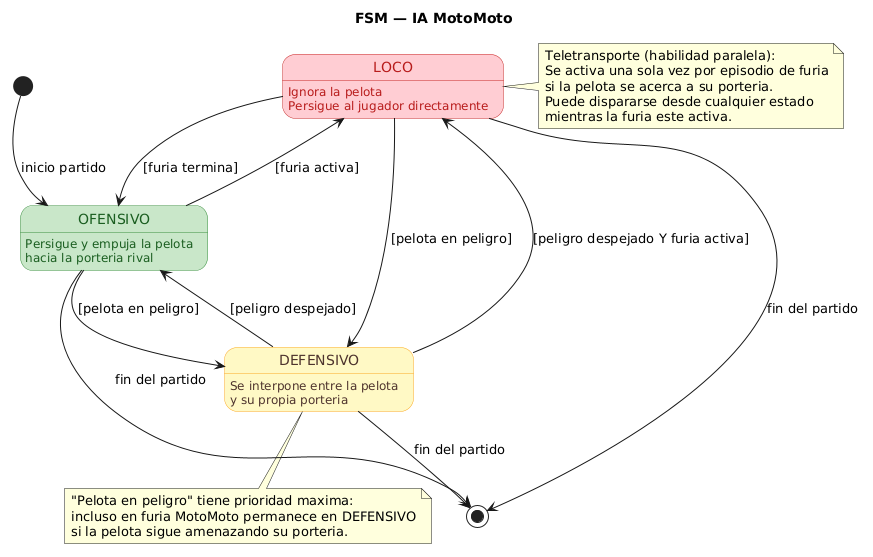

The diagram above was rendered by PlantUML. Its source (embedded in the PNG):
@startuml
title FSM — IA MotoMoto

skinparam shadowing false
hide empty description

skinparam state {
  BackgroundColor<<ataque>>  #C8E6C9
  BorderColor<<ataque>>      #388E3C
  FontColor<<ataque>>        #1B5E20

  BackgroundColor<<defensa>> #FFF9C4
  BorderColor<<defensa>>     #F9A825
  FontColor<<defensa>>       #4E342E

  BackgroundColor<<furia>>   #FFCDD2
  BorderColor<<furia>>       #C62828
  FontColor<<furia>>         #B71C1C
}

[*] --> OFENSIVO : inicio partido

state "OFENSIVO" as OFENSIVO <<ataque>>
OFENSIVO : Persigue y empuja la pelota
OFENSIVO : hacia la porteria rival

state "DEFENSIVO" as DEFENSIVO <<defensa>>
DEFENSIVO : Se interpone entre la pelota
DEFENSIVO : y su propia porteria

state "LOCO" as LOCO <<furia>>
LOCO : Ignora la pelota
LOCO : Persigue al jugador directamente

OFENSIVO  --> DEFENSIVO : [pelota en peligro]
OFENSIVO  --> LOCO      : [furia activa]

DEFENSIVO --> OFENSIVO  : [peligro despejado]
DEFENSIVO --> LOCO      : [peligro despejado Y furia activa]

LOCO      --> DEFENSIVO : [pelota en peligro]
LOCO      --> OFENSIVO  : [furia termina]

OFENSIVO  --> [*] : fin del partido
DEFENSIVO --> [*] : fin del partido
LOCO      --> [*] : fin del partido

note bottom of DEFENSIVO
"Pelota en peligro" tiene prioridad maxima:
incluso en furia MotoMoto permanece en DEFENSIVO
si la pelota sigue amenazando su porteria.
end note

note right of LOCO
Teletransporte (habilidad paralela):
Se activa una sola vez por episodio de furia
si la pelota se acerca a su porteria.
Puede dispararse desde cualquier estado
mientras la furia este activa.
end note
@enduml